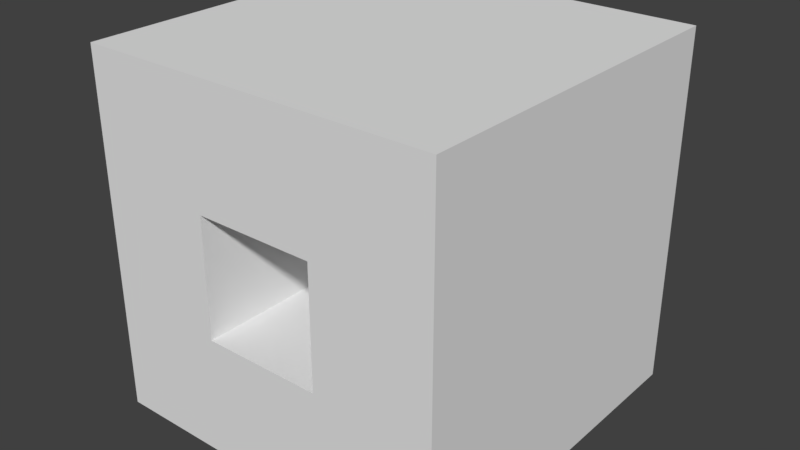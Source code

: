 # Source: Cavestart_prot.blend  (saved by Blender 2.78.0; exported with 4.5.12 LTS)
import bpy
from mathutils import Matrix  # noqa: F401  (used for matrix-valued properties, if any)

bpy.ops.wm.read_factory_settings(use_empty=True)
scene = bpy.context.scene
scene.name = 'Scene'

# ---- collections
col_collection_1 = bpy.data.collections.new('Collection 1'); scene.collection.children.link(col_collection_1)

# ---- materials (node trees are filled in below, after node groups)
mat_material = bpy.data.materials.new('Material')
mat_material.alpha_threshold = 0.0
mat_material.use_transparent_shadow = False
mat_material.roughness = 0.5
mat_material.line_color = (0.0, 0.0, 0.0, 1.0)

# ---- material node trees

# ---- world
world_world = bpy.data.worlds.new('World'); scene.world = world_world
world_world.color = (0.05088, 0.05088, 0.05088)
world_world.use_sun_shadow = False
world_world.sun_shadow_jitter_overblur = 0.0
world_world.cycles.sampling_method = 'MANUAL'

# ---- meshes
me_cube_001 = bpy.data.meshes.new('Cube.001')
me_cube_001.from_pydata([(-1.0, -0.3333, -0.3333), (-1.0, 0.3333, -0.3333), (-1.0, -0.3333, 0.3333), (-1.0, 0.3333, 0.3333), (-0.3333, -0.3333, -0.3333), (-0.3333, 0.3333, -0.3333), (-0.3333, -0.3333, 0.3333), (-0.3333, 0.3333, 0.3333)], [], [(1, 0, 4, 5), (4, 6, 7, 5), (3, 1, 5, 7), (2, 3, 7, 6), (0, 2, 6, 4)])
me_cube_001.materials.append(mat_material)
me_cube_001.use_remesh_preserve_volume = False
me_cube_001.use_remesh_preserve_attributes = False
me_cube_001.use_mirror_vertex_groups = False
me_cube_001.update()
me_cube = bpy.data.meshes.new('Cube')
me_cube.from_pydata([(1.0, 1.0, -1.0), (1.0, -1.0, -1.0), (-1.0, -1.0, -1.0), (-1.0, 1.0, -1.0), (1.0, 1.0, 1.0), (1.0, -1.0, 1.0), (-1.0, -1.0, 1.0), (-1.0, 1.0, 1.0), (1.0, 0.3333, -1.0), (1.0, -0.3333, -1.0), (0.3333, 1.0, -1.0), (-0.3333, 1.0, -1.0), (1.0, 1.0, -0.3333), (1.0, 1.0, 0.3333), (0.3333, -1.0, -1.0), (-0.3333, -1.0, -1.0), (1.0, -1.0, -0.3333), (1.0, -1.0, 0.3333), (-1.0, -0.3333, -1.0), (-1.0, 0.3333, -1.0), (-1.0, -1.0, -0.3333), (-1.0, -1.0, 0.3333), (-1.0, 1.0, -0.3333), (-1.0, 1.0, 0.3333), (1.0, 0.3333, 1.0), (1.0, -0.3333, 1.0), (0.3333, 1.0, 1.0), (-0.3333, 1.0, 1.0), (0.3333, -1.0, 1.0), (-0.3333, -1.0, 1.0), (-1.0, -0.3333, 1.0), (-1.0, 0.3333, 1.0), (0.3333, 1.0, 0.3333), (-0.3333, 1.0, 0.3333), (0.3333, 1.0, -0.3333), (-0.3333, 1.0, -0.3333), (-1.0, -0.3333, -0.3333), (-1.0, 0.3333, -0.3333), (-1.0, -0.3333, 0.3333), (-1.0, 0.3333, 0.3333), (0.3333, -1.0, -0.3333), (-0.3333, -1.0, -0.3333), (0.3333, -1.0, 0.3333), (-0.3333, -1.0, 0.3333), (1.0, 0.3333, -0.3333), (1.0, -0.3333, -0.3333), (1.0, 0.3333, 0.3333), (1.0, -0.3333, 0.3333), (0.3333, 0.3333, 1.0), (0.3333, -0.3333, 1.0), (-0.3333, 0.3333, 1.0), (-0.3333, -0.3333, 1.0), (0.3333, 0.3333, -1.0), (-0.3333, 0.3333, -1.0), (0.3333, -0.3333, -1.0), (-0.3333, -0.3333, -1.0)], [], [(55, 15, 2, 18), (51, 30, 6, 29), (47, 25, 5, 17), (43, 29, 6, 21), (39, 31, 7, 23), (35, 11, 3, 22), (27, 33, 23, 7), (33, 35, 22, 23), (4, 13, 32, 26), (26, 32, 33, 27), (13, 12, 34, 32), (32, 34, 35, 33), (12, 0, 10, 34), (34, 10, 11, 35), (19, 37, 22, 3), (37, 39, 23, 22), (2, 20, 36, 18), (18, 36, 37, 19), (20, 21, 38, 36), (21, 6, 30, 38), (38, 30, 31, 39), (15, 41, 20, 2), (41, 43, 21, 20), (1, 16, 40, 14), (14, 40, 41, 15), (16, 17, 42, 40), (40, 42, 43, 41), (17, 5, 28, 42), (42, 28, 29, 43), (9, 45, 16, 1), (45, 47, 17, 16), (0, 12, 44, 8), (8, 44, 45, 9), (12, 13, 46, 44), (44, 46, 47, 45), (13, 4, 24, 46), (46, 24, 25, 47), (25, 49, 28, 5), (49, 51, 29, 28), (4, 26, 48, 24), (24, 48, 49, 25), (26, 27, 50, 48), (48, 50, 51, 49), (27, 7, 31, 50), (50, 31, 30, 51), (11, 53, 19, 3), (53, 55, 18, 19), (0, 8, 52, 10), (10, 52, 53, 11), (8, 9, 54, 52), (52, 54, 55, 53), (9, 1, 14, 54), (54, 14, 15, 55)])
me_cube.materials.append(mat_material)
me_cube.use_remesh_preserve_volume = False
me_cube.use_remesh_preserve_attributes = False
me_cube.use_mirror_vertex_groups = False
me_cube.update()

# ---- objects
ob_outside = bpy.data.objects.new('Outside', me_cube_001)
ob_tunnel = bpy.data.objects.new('Tunnel', me_cube)

# ---- transforms, parenting, visibility, modifiers, constraints
ob_outside.location = (0.0, 0.0, 0.0)
ob_outside.rotation_euler = (0.0, 0.0, 1.571)
ob_outside.lock_rotations_4d = False
ob_outside.empty_display_type = 'ARROWS'
ob_outside.lineart.crease_threshold = 0.0
ob_tunnel.location = (0.0, 0.0, 0.0)
ob_tunnel.rotation_euler = (0.0, 0.0, 1.571)
ob_tunnel.lock_rotations_4d = False
ob_tunnel.empty_display_type = 'ARROWS'
ob_tunnel.lineart.crease_threshold = 0.0

# ---- collection membership
col_collection_1.objects.link(ob_outside)
col_collection_1.objects.link(ob_tunnel)

# ---- scene / render settings (as saved in the file)
scene.frame_start = 1; scene.frame_end = 250; scene.frame_set(1)
scene.render.engine = 'BLENDER_EEVEE_NEXT'
scene.render.resolution_percentage = 50
scene.render.dither_intensity = 0.0
scene.cycles.use_denoising = False
scene.cycles.samples = 128
scene.cycles.sampling_pattern = 'TABULATED_SOBOL'
scene.cycles.light_sampling_threshold = 0.0
scene.cycles.use_adaptive_sampling = False
scene.cycles.use_light_tree = False
scene.cycles.blur_glossy = 0.0
scene.cycles.sample_clamp_indirect = 0.0
scene.view_settings.view_transform = 'Standard'
bpy.context.view_layer.update()

# ---- added for rendering (the .blend has no active camera and no usable light): camera, sun
cam_auto = bpy.data.cameras.new('AutoCamera')
cam_auto.lens = 50.0
cam_auto.sensor_width = 36.0
cam_auto.clip_end = 1000.0
ob_auto_camera = bpy.data.objects.new('AutoCamera', cam_auto)
scene.collection.objects.link(ob_auto_camera)
ob_auto_camera.location = (3.20507, -3.84609, 2.56406)
ob_auto_camera.rotation_euler = (1.09748, -7.21219e-08, 0.694738)
scene.camera = ob_auto_camera
light_auto_sun = bpy.data.lights.new('AutoSun', 'SUN')
light_auto_sun.energy = 3.0
light_auto_sun.angle = 0.0523599
ob_auto_sun = bpy.data.objects.new('AutoSun', light_auto_sun)
scene.collection.objects.link(ob_auto_sun)
ob_auto_sun.rotation_euler = (0.872665, 0.174533, 0.523599)
bpy.context.view_layer.update()
